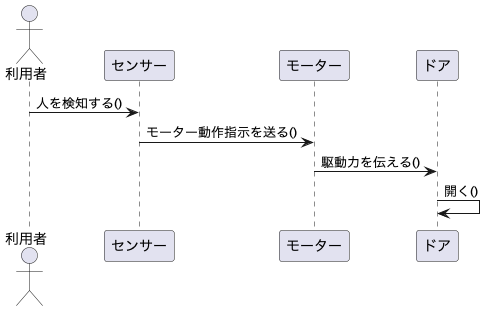

The diagram above was rendered by PlantUML. Its source (embedded in the PNG):
@startuml
actor 利用者

participant センサー
participant モーター
participant ドア

利用者 -> センサー : 人を検知する()
センサー -> モーター : モーター動作指示を送る()
モーター -> ドア : 駆動力を伝える()
ドア -> ドア : 開く()

@enduml